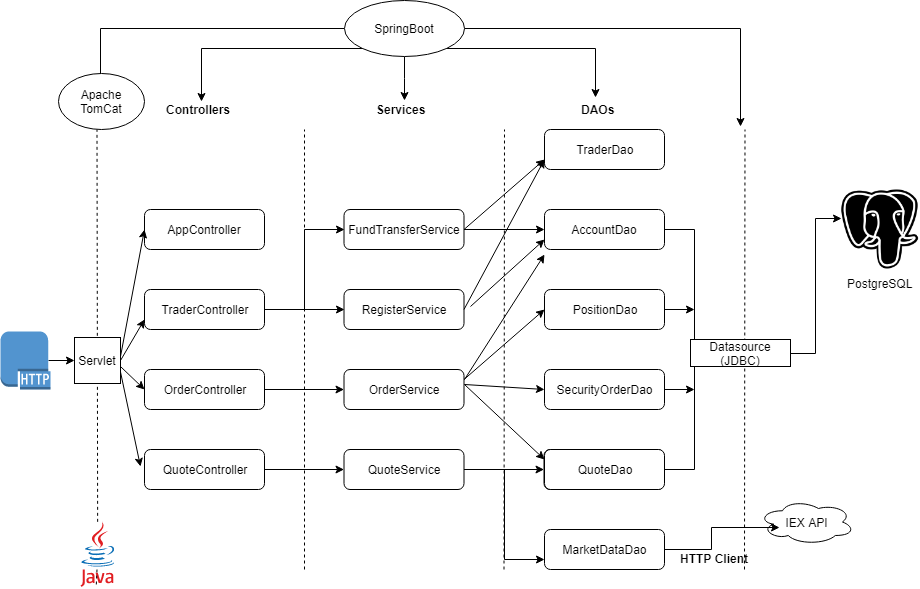

The diagram above was exported from draw.io. Its source (the exported page's mxGraphModel, read from the mxfile embedded in the PNG):
<mxGraphModel dx="1022" dy="418" grid="1" gridSize="10" guides="1" tooltips="1" connect="1" arrows="1" fold="1" page="1" pageScale="1" pageWidth="850" pageHeight="1100" math="0" shadow="0">
  <root>
    <mxCell id="0" />
    <mxCell id="1" parent="0" />
    <mxCell id="WcNNezG9vuvsHfPDPmNm-17" value="PostgreSQL" style="shape=image;html=1;verticalAlign=top;verticalLabelPosition=bottom;labelBackgroundColor=#ffffff;imageAspect=0;aspect=fixed;image=https://cdn4.iconfinder.com/data/icons/logos-brands-5/24/postgresql-128.png" vertex="1" parent="1">
      <mxGeometry x="840" y="203.5" width="79" height="79" as="geometry" />
    </mxCell>
    <mxCell id="WcNNezG9vuvsHfPDPmNm-18" value="IEX API" style="ellipse;shape=cloud;whiteSpace=wrap;html=1;" vertex="1" parent="1">
      <mxGeometry x="758" y="513" width="96" height="45" as="geometry" />
    </mxCell>
    <mxCell id="WcNNezG9vuvsHfPDPmNm-22" value="AppController" style="rounded=1;whiteSpace=wrap;html=1;" vertex="1" parent="1">
      <mxGeometry x="144" y="223" width="120" height="40" as="geometry" />
    </mxCell>
    <mxCell id="WcNNezG9vuvsHfPDPmNm-61" style="edgeStyle=orthogonalEdgeStyle;rounded=0;orthogonalLoop=1;jettySize=auto;html=1;exitX=1;exitY=0.5;exitDx=0;exitDy=0;entryX=0;entryY=0.5;entryDx=0;entryDy=0;" edge="1" parent="1" source="WcNNezG9vuvsHfPDPmNm-23" target="WcNNezG9vuvsHfPDPmNm-26">
      <mxGeometry relative="1" as="geometry" />
    </mxCell>
    <mxCell id="WcNNezG9vuvsHfPDPmNm-62" style="edgeStyle=orthogonalEdgeStyle;rounded=0;orthogonalLoop=1;jettySize=auto;html=1;exitX=1;exitY=0.5;exitDx=0;exitDy=0;entryX=0;entryY=0.5;entryDx=0;entryDy=0;" edge="1" parent="1" source="WcNNezG9vuvsHfPDPmNm-23" target="WcNNezG9vuvsHfPDPmNm-27">
      <mxGeometry relative="1" as="geometry" />
    </mxCell>
    <mxCell id="WcNNezG9vuvsHfPDPmNm-23" value="TraderController" style="rounded=1;whiteSpace=wrap;html=1;" vertex="1" parent="1">
      <mxGeometry x="144" y="303" width="120" height="40" as="geometry" />
    </mxCell>
    <mxCell id="WcNNezG9vuvsHfPDPmNm-63" value="" style="edgeStyle=orthogonalEdgeStyle;rounded=0;orthogonalLoop=1;jettySize=auto;html=1;" edge="1" parent="1" source="WcNNezG9vuvsHfPDPmNm-24" target="WcNNezG9vuvsHfPDPmNm-28">
      <mxGeometry relative="1" as="geometry" />
    </mxCell>
    <mxCell id="WcNNezG9vuvsHfPDPmNm-24" value="OrderController" style="rounded=1;whiteSpace=wrap;html=1;" vertex="1" parent="1">
      <mxGeometry x="144" y="383" width="120" height="40" as="geometry" />
    </mxCell>
    <mxCell id="WcNNezG9vuvsHfPDPmNm-64" value="" style="edgeStyle=orthogonalEdgeStyle;rounded=0;orthogonalLoop=1;jettySize=auto;html=1;" edge="1" parent="1" source="WcNNezG9vuvsHfPDPmNm-25" target="WcNNezG9vuvsHfPDPmNm-29">
      <mxGeometry relative="1" as="geometry" />
    </mxCell>
    <mxCell id="WcNNezG9vuvsHfPDPmNm-25" value="QuoteController" style="rounded=1;whiteSpace=wrap;html=1;" vertex="1" parent="1">
      <mxGeometry x="144" y="463" width="120" height="40" as="geometry" />
    </mxCell>
    <mxCell id="WcNNezG9vuvsHfPDPmNm-66" style="edgeStyle=orthogonalEdgeStyle;rounded=0;orthogonalLoop=1;jettySize=auto;html=1;entryX=0;entryY=0.5;entryDx=0;entryDy=0;" edge="1" parent="1" source="WcNNezG9vuvsHfPDPmNm-26" target="WcNNezG9vuvsHfPDPmNm-31">
      <mxGeometry relative="1" as="geometry" />
    </mxCell>
    <mxCell id="WcNNezG9vuvsHfPDPmNm-26" value="FundTransferService" style="rounded=1;whiteSpace=wrap;html=1;" vertex="1" parent="1">
      <mxGeometry x="343.5" y="223" width="120" height="40" as="geometry" />
    </mxCell>
    <mxCell id="WcNNezG9vuvsHfPDPmNm-27" value="RegisterService" style="rounded=1;whiteSpace=wrap;html=1;" vertex="1" parent="1">
      <mxGeometry x="343.5" y="303" width="120" height="40" as="geometry" />
    </mxCell>
    <mxCell id="WcNNezG9vuvsHfPDPmNm-28" value="OrderService" style="rounded=1;whiteSpace=wrap;html=1;" vertex="1" parent="1">
      <mxGeometry x="343.5" y="383" width="120" height="40" as="geometry" />
    </mxCell>
    <mxCell id="WcNNezG9vuvsHfPDPmNm-80" value="" style="edgeStyle=orthogonalEdgeStyle;rounded=0;orthogonalLoop=1;jettySize=auto;html=1;" edge="1" parent="1" source="WcNNezG9vuvsHfPDPmNm-29" target="WcNNezG9vuvsHfPDPmNm-79">
      <mxGeometry relative="1" as="geometry" />
    </mxCell>
    <mxCell id="WcNNezG9vuvsHfPDPmNm-81" style="edgeStyle=orthogonalEdgeStyle;rounded=0;orthogonalLoop=1;jettySize=auto;html=1;exitX=1;exitY=0.5;exitDx=0;exitDy=0;entryX=0;entryY=0.75;entryDx=0;entryDy=0;" edge="1" parent="1" source="WcNNezG9vuvsHfPDPmNm-29" target="WcNNezG9vuvsHfPDPmNm-36">
      <mxGeometry relative="1" as="geometry" />
    </mxCell>
    <mxCell id="WcNNezG9vuvsHfPDPmNm-29" value="QuoteService" style="rounded=1;whiteSpace=wrap;html=1;" vertex="1" parent="1">
      <mxGeometry x="343.5" y="463" width="120" height="40" as="geometry" />
    </mxCell>
    <mxCell id="WcNNezG9vuvsHfPDPmNm-79" value="QuoteService" style="rounded=1;whiteSpace=wrap;html=1;" vertex="1" parent="1">
      <mxGeometry x="543.5" y="463" width="120" height="40" as="geometry" />
    </mxCell>
    <mxCell id="WcNNezG9vuvsHfPDPmNm-31" value="AccountDao" style="rounded=1;whiteSpace=wrap;html=1;" vertex="1" parent="1">
      <mxGeometry x="544" y="223" width="120" height="40" as="geometry" />
    </mxCell>
    <mxCell id="WcNNezG9vuvsHfPDPmNm-50" style="edgeStyle=orthogonalEdgeStyle;rounded=0;orthogonalLoop=1;jettySize=auto;html=1;exitX=1;exitY=0.5;exitDx=0;exitDy=0;" edge="1" parent="1" source="WcNNezG9vuvsHfPDPmNm-32">
      <mxGeometry relative="1" as="geometry">
        <mxPoint x="694" y="323" as="targetPoint" />
      </mxGeometry>
    </mxCell>
    <mxCell id="WcNNezG9vuvsHfPDPmNm-32" value="PositionDao" style="rounded=1;whiteSpace=wrap;html=1;" vertex="1" parent="1">
      <mxGeometry x="544" y="303" width="120" height="40" as="geometry" />
    </mxCell>
    <mxCell id="WcNNezG9vuvsHfPDPmNm-53" style="edgeStyle=orthogonalEdgeStyle;rounded=0;orthogonalLoop=1;jettySize=auto;html=1;exitX=1;exitY=0.5;exitDx=0;exitDy=0;" edge="1" parent="1" source="WcNNezG9vuvsHfPDPmNm-33">
      <mxGeometry relative="1" as="geometry">
        <mxPoint x="694" y="403" as="targetPoint" />
      </mxGeometry>
    </mxCell>
    <mxCell id="WcNNezG9vuvsHfPDPmNm-33" value="SecurityOrderDao" style="rounded=1;whiteSpace=wrap;html=1;" vertex="1" parent="1">
      <mxGeometry x="544" y="383" width="120" height="40" as="geometry" />
    </mxCell>
    <mxCell id="WcNNezG9vuvsHfPDPmNm-34" value="QuoteDao" style="rounded=1;whiteSpace=wrap;html=1;" vertex="1" parent="1">
      <mxGeometry x="544" y="463" width="120" height="40" as="geometry" />
    </mxCell>
    <mxCell id="WcNNezG9vuvsHfPDPmNm-35" value="TraderDao" style="rounded=1;whiteSpace=wrap;html=1;" vertex="1" parent="1">
      <mxGeometry x="544" y="143" width="120" height="40" as="geometry" />
    </mxCell>
    <mxCell id="WcNNezG9vuvsHfPDPmNm-43" style="edgeStyle=orthogonalEdgeStyle;rounded=0;orthogonalLoop=1;jettySize=auto;html=1;exitX=1;exitY=0.5;exitDx=0;exitDy=0;entryX=0.217;entryY=0.625;entryDx=0;entryDy=0;entryPerimeter=0;" edge="1" parent="1" source="WcNNezG9vuvsHfPDPmNm-36" target="WcNNezG9vuvsHfPDPmNm-18">
      <mxGeometry relative="1" as="geometry" />
    </mxCell>
    <mxCell id="WcNNezG9vuvsHfPDPmNm-36" value="MarketDataDao" style="rounded=1;whiteSpace=wrap;html=1;" vertex="1" parent="1">
      <mxGeometry x="544" y="543" width="120" height="40" as="geometry" />
    </mxCell>
    <mxCell id="WcNNezG9vuvsHfPDPmNm-37" value="" style="endArrow=none;dashed=1;html=1;" edge="1" parent="1">
      <mxGeometry width="50" height="50" relative="1" as="geometry">
        <mxPoint x="304" y="583" as="sourcePoint" />
        <mxPoint x="304" y="143" as="targetPoint" />
      </mxGeometry>
    </mxCell>
    <mxCell id="WcNNezG9vuvsHfPDPmNm-38" value="" style="endArrow=none;dashed=1;html=1;" edge="1" parent="1">
      <mxGeometry width="50" height="50" relative="1" as="geometry">
        <mxPoint x="503.5" y="583" as="sourcePoint" />
        <mxPoint x="504" y="143" as="targetPoint" />
      </mxGeometry>
    </mxCell>
    <mxCell id="WcNNezG9vuvsHfPDPmNm-45" value="" style="endArrow=none;html=1;entryX=1;entryY=0.5;entryDx=0;entryDy=0;" edge="1" parent="1" target="WcNNezG9vuvsHfPDPmNm-34">
      <mxGeometry width="50" height="50" relative="1" as="geometry">
        <mxPoint x="694" y="483" as="sourcePoint" />
        <mxPoint x="734" y="413" as="targetPoint" />
      </mxGeometry>
    </mxCell>
    <mxCell id="WcNNezG9vuvsHfPDPmNm-47" value="" style="endArrow=none;html=1;" edge="1" parent="1">
      <mxGeometry width="50" height="50" relative="1" as="geometry">
        <mxPoint x="694" y="483" as="sourcePoint" />
        <mxPoint x="694" y="243" as="targetPoint" />
      </mxGeometry>
    </mxCell>
    <mxCell id="WcNNezG9vuvsHfPDPmNm-54" value="" style="endArrow=none;html=1;exitX=1;exitY=0.5;exitDx=0;exitDy=0;" edge="1" parent="1" source="WcNNezG9vuvsHfPDPmNm-31">
      <mxGeometry width="50" height="50" relative="1" as="geometry">
        <mxPoint x="664" y="283" as="sourcePoint" />
        <mxPoint x="694" y="243" as="targetPoint" />
      </mxGeometry>
    </mxCell>
    <mxCell id="WcNNezG9vuvsHfPDPmNm-56" value="" style="endArrow=none;dashed=1;html=1;" edge="1" parent="1">
      <mxGeometry width="50" height="50" relative="1" as="geometry">
        <mxPoint x="744" y="583" as="sourcePoint" />
        <mxPoint x="744.5" y="143" as="targetPoint" />
      </mxGeometry>
    </mxCell>
    <mxCell id="WcNNezG9vuvsHfPDPmNm-57" value="&lt;b&gt;Controllers&lt;/b&gt;" style="text;html=1;resizable=0;points=[];autosize=1;align=left;verticalAlign=top;spacingTop=-4;" vertex="1" parent="1">
      <mxGeometry x="164" y="114" width="80" height="20" as="geometry" />
    </mxCell>
    <mxCell id="WcNNezG9vuvsHfPDPmNm-58" value="&lt;b&gt;Services&lt;/b&gt;" style="text;html=1;resizable=0;points=[];autosize=1;align=left;verticalAlign=top;spacingTop=-4;" vertex="1" parent="1">
      <mxGeometry x="373.5" y="114" width="60" height="20" as="geometry" />
    </mxCell>
    <mxCell id="WcNNezG9vuvsHfPDPmNm-59" value="&lt;b&gt;DAOs&lt;/b&gt;" style="text;html=1;resizable=0;points=[];autosize=1;align=left;verticalAlign=top;spacingTop=-4;" vertex="1" parent="1">
      <mxGeometry x="579" y="114" width="50" height="20" as="geometry" />
    </mxCell>
    <mxCell id="WcNNezG9vuvsHfPDPmNm-73" value="" style="endArrow=classic;html=1;" edge="1" parent="1">
      <mxGeometry width="50" height="50" relative="1" as="geometry">
        <mxPoint x="464" y="393" as="sourcePoint" />
        <mxPoint x="544" y="268" as="targetPoint" />
      </mxGeometry>
    </mxCell>
    <mxCell id="WcNNezG9vuvsHfPDPmNm-76" value="" style="endArrow=classic;html=1;exitX=1;exitY=0.25;exitDx=0;exitDy=0;entryX=0;entryY=0.5;entryDx=0;entryDy=0;" edge="1" parent="1" source="WcNNezG9vuvsHfPDPmNm-28" target="WcNNezG9vuvsHfPDPmNm-32">
      <mxGeometry width="50" height="50" relative="1" as="geometry">
        <mxPoint x="474" y="403" as="sourcePoint" />
        <mxPoint x="554" y="278" as="targetPoint" />
      </mxGeometry>
    </mxCell>
    <mxCell id="WcNNezG9vuvsHfPDPmNm-77" value="" style="endArrow=classic;html=1;entryX=0;entryY=0.5;entryDx=0;entryDy=0;" edge="1" parent="1" target="WcNNezG9vuvsHfPDPmNm-33">
      <mxGeometry width="50" height="50" relative="1" as="geometry">
        <mxPoint x="464" y="398" as="sourcePoint" />
        <mxPoint x="564" y="288" as="targetPoint" />
      </mxGeometry>
    </mxCell>
    <mxCell id="WcNNezG9vuvsHfPDPmNm-78" value="" style="endArrow=classic;html=1;entryX=0;entryY=0.25;entryDx=0;entryDy=0;" edge="1" parent="1" target="WcNNezG9vuvsHfPDPmNm-34">
      <mxGeometry width="50" height="50" relative="1" as="geometry">
        <mxPoint x="464" y="398" as="sourcePoint" />
        <mxPoint x="574" y="298" as="targetPoint" />
      </mxGeometry>
    </mxCell>
    <mxCell id="WcNNezG9vuvsHfPDPmNm-99" style="edgeStyle=orthogonalEdgeStyle;rounded=0;orthogonalLoop=1;jettySize=auto;html=1;exitX=0.95;exitY=0.5;exitDx=0;exitDy=0;exitPerimeter=0;entryX=0;entryY=0.5;entryDx=0;entryDy=0;" edge="1" parent="1" source="WcNNezG9vuvsHfPDPmNm-83" target="WcNNezG9vuvsHfPDPmNm-85">
      <mxGeometry relative="1" as="geometry" />
    </mxCell>
    <mxCell id="WcNNezG9vuvsHfPDPmNm-83" value="" style="outlineConnect=0;dashed=0;verticalLabelPosition=bottom;verticalAlign=top;align=center;html=1;shape=mxgraph.aws3.http_protocol;fillColor=#5294CF;gradientColor=none;" vertex="1" parent="1">
      <mxGeometry y="345" width="50" height="58" as="geometry" />
    </mxCell>
    <mxCell id="WcNNezG9vuvsHfPDPmNm-84" value="" style="endArrow=none;dashed=1;html=1;" edge="1" parent="1" source="WcNNezG9vuvsHfPDPmNm-82">
      <mxGeometry width="50" height="50" relative="1" as="geometry">
        <mxPoint x="96.5" y="583" as="sourcePoint" />
        <mxPoint x="96.5" y="143" as="targetPoint" />
      </mxGeometry>
    </mxCell>
    <mxCell id="WcNNezG9vuvsHfPDPmNm-85" value="Servlet" style="whiteSpace=wrap;html=1;aspect=fixed;" vertex="1" parent="1">
      <mxGeometry x="74" y="351" width="46" height="46" as="geometry" />
    </mxCell>
    <mxCell id="WcNNezG9vuvsHfPDPmNm-82" value="" style="dashed=0;outlineConnect=0;html=1;align=center;labelPosition=center;verticalLabelPosition=bottom;verticalAlign=top;shape=mxgraph.weblogos.java" vertex="1" parent="1">
      <mxGeometry x="80" y="535.3333129882812" width="34.4" height="65" as="geometry" />
    </mxCell>
    <mxCell id="WcNNezG9vuvsHfPDPmNm-87" value="" style="endArrow=none;dashed=1;html=1;" edge="1" parent="1" target="WcNNezG9vuvsHfPDPmNm-82">
      <mxGeometry width="50" height="50" relative="1" as="geometry">
        <mxPoint x="96.5" y="583" as="sourcePoint" />
        <mxPoint x="96.5" y="143" as="targetPoint" />
      </mxGeometry>
    </mxCell>
    <mxCell id="WcNNezG9vuvsHfPDPmNm-90" value="" style="endArrow=classic;html=1;entryX=0;entryY=0.5;entryDx=0;entryDy=0;" edge="1" parent="1" target="WcNNezG9vuvsHfPDPmNm-22">
      <mxGeometry width="50" height="50" relative="1" as="geometry">
        <mxPoint x="120" y="370" as="sourcePoint" />
        <mxPoint x="164" y="349" as="targetPoint" />
      </mxGeometry>
    </mxCell>
    <mxCell id="WcNNezG9vuvsHfPDPmNm-92" value="" style="endArrow=classic;html=1;entryX=0;entryY=0.75;entryDx=0;entryDy=0;exitX=1;exitY=0.5;exitDx=0;exitDy=0;" edge="1" parent="1" source="WcNNezG9vuvsHfPDPmNm-85" target="WcNNezG9vuvsHfPDPmNm-23">
      <mxGeometry width="50" height="50" relative="1" as="geometry">
        <mxPoint x="130" y="380" as="sourcePoint" />
        <mxPoint x="154" y="253" as="targetPoint" />
      </mxGeometry>
    </mxCell>
    <mxCell id="WcNNezG9vuvsHfPDPmNm-93" value="" style="endArrow=classic;html=1;entryX=0;entryY=0.5;entryDx=0;entryDy=0;" edge="1" parent="1" target="WcNNezG9vuvsHfPDPmNm-24">
      <mxGeometry width="50" height="50" relative="1" as="geometry">
        <mxPoint x="120" y="380" as="sourcePoint" />
        <mxPoint x="154" y="343" as="targetPoint" />
      </mxGeometry>
    </mxCell>
    <mxCell id="WcNNezG9vuvsHfPDPmNm-94" value="" style="endArrow=classic;html=1;exitX=1;exitY=0.75;exitDx=0;exitDy=0;" edge="1" parent="1" source="WcNNezG9vuvsHfPDPmNm-85">
      <mxGeometry width="50" height="50" relative="1" as="geometry">
        <mxPoint x="130" y="390" as="sourcePoint" />
        <mxPoint x="140" y="480" as="targetPoint" />
      </mxGeometry>
    </mxCell>
    <mxCell id="WcNNezG9vuvsHfPDPmNm-101" style="edgeStyle=orthogonalEdgeStyle;rounded=0;orthogonalLoop=1;jettySize=auto;html=1;exitX=0;exitY=1;exitDx=0;exitDy=0;entryX=0.467;entryY=0.067;entryDx=0;entryDy=0;entryPerimeter=0;" edge="1" parent="1" source="WcNNezG9vuvsHfPDPmNm-100" target="WcNNezG9vuvsHfPDPmNm-57">
      <mxGeometry relative="1" as="geometry" />
    </mxCell>
    <mxCell id="WcNNezG9vuvsHfPDPmNm-102" style="edgeStyle=orthogonalEdgeStyle;rounded=0;orthogonalLoop=1;jettySize=auto;html=1;exitX=0;exitY=0.5;exitDx=0;exitDy=0;" edge="1" parent="1" source="WcNNezG9vuvsHfPDPmNm-100">
      <mxGeometry relative="1" as="geometry">
        <mxPoint x="100" y="110" as="targetPoint" />
      </mxGeometry>
    </mxCell>
    <mxCell id="WcNNezG9vuvsHfPDPmNm-106" style="edgeStyle=orthogonalEdgeStyle;rounded=0;orthogonalLoop=1;jettySize=auto;html=1;exitX=0.5;exitY=1;exitDx=0;exitDy=0;" edge="1" parent="1" source="WcNNezG9vuvsHfPDPmNm-100" target="WcNNezG9vuvsHfPDPmNm-58">
      <mxGeometry relative="1" as="geometry" />
    </mxCell>
    <mxCell id="WcNNezG9vuvsHfPDPmNm-107" style="edgeStyle=orthogonalEdgeStyle;rounded=0;orthogonalLoop=1;jettySize=auto;html=1;exitX=1;exitY=1;exitDx=0;exitDy=0;entryX=0.313;entryY=-0.133;entryDx=0;entryDy=0;entryPerimeter=0;" edge="1" parent="1" source="WcNNezG9vuvsHfPDPmNm-100" target="WcNNezG9vuvsHfPDPmNm-59">
      <mxGeometry relative="1" as="geometry" />
    </mxCell>
    <mxCell id="WcNNezG9vuvsHfPDPmNm-108" style="edgeStyle=orthogonalEdgeStyle;rounded=0;orthogonalLoop=1;jettySize=auto;html=1;exitX=1;exitY=0.5;exitDx=0;exitDy=0;" edge="1" parent="1" source="WcNNezG9vuvsHfPDPmNm-100">
      <mxGeometry relative="1" as="geometry">
        <mxPoint x="740" y="140" as="targetPoint" />
      </mxGeometry>
    </mxCell>
    <mxCell id="WcNNezG9vuvsHfPDPmNm-100" value="SpringBoot" style="ellipse;whiteSpace=wrap;html=1;" vertex="1" parent="1">
      <mxGeometry x="344" y="14" width="120" height="56" as="geometry" />
    </mxCell>
    <mxCell id="WcNNezG9vuvsHfPDPmNm-114" style="edgeStyle=orthogonalEdgeStyle;rounded=0;orthogonalLoop=1;jettySize=auto;html=1;exitX=1;exitY=0.5;exitDx=0;exitDy=0;entryX=0.008;entryY=0.361;entryDx=0;entryDy=0;entryPerimeter=0;" edge="1" parent="1" source="WcNNezG9vuvsHfPDPmNm-109" target="WcNNezG9vuvsHfPDPmNm-17">
      <mxGeometry relative="1" as="geometry" />
    </mxCell>
    <mxCell id="WcNNezG9vuvsHfPDPmNm-109" value="Datasource (JDBC)" style="rounded=0;whiteSpace=wrap;html=1;" vertex="1" parent="1">
      <mxGeometry x="690" y="353" width="100" height="27" as="geometry" />
    </mxCell>
    <mxCell id="WcNNezG9vuvsHfPDPmNm-115" value="&lt;b&gt;HTTP Client&lt;/b&gt;" style="text;html=1;resizable=0;points=[];autosize=1;align=left;verticalAlign=top;spacingTop=-4;" vertex="1" parent="1">
      <mxGeometry x="678" y="563" width="80" height="20" as="geometry" />
    </mxCell>
    <mxCell id="WcNNezG9vuvsHfPDPmNm-116" value="Apache TomCat" style="ellipse;whiteSpace=wrap;html=1;" vertex="1" parent="1">
      <mxGeometry x="58" y="87" width="86" height="56" as="geometry" />
    </mxCell>
    <mxCell id="WcNNezG9vuvsHfPDPmNm-117" value="" style="endArrow=classic;html=1;entryX=0;entryY=0.75;entryDx=0;entryDy=0;exitX=1;exitY=0.5;exitDx=0;exitDy=0;" edge="1" parent="1" source="WcNNezG9vuvsHfPDPmNm-27" target="WcNNezG9vuvsHfPDPmNm-35">
      <mxGeometry width="50" height="50" relative="1" as="geometry">
        <mxPoint x="470" y="320" as="sourcePoint" />
        <mxPoint x="500" y="262.83331298828125" as="targetPoint" />
      </mxGeometry>
    </mxCell>
    <mxCell id="WcNNezG9vuvsHfPDPmNm-118" value="" style="endArrow=classic;html=1;entryX=0;entryY=0.75;entryDx=0;entryDy=0;exitX=1;exitY=0.5;exitDx=0;exitDy=0;" edge="1" parent="1" source="WcNNezG9vuvsHfPDPmNm-26" target="WcNNezG9vuvsHfPDPmNm-35">
      <mxGeometry width="50" height="50" relative="1" as="geometry">
        <mxPoint x="473.5" y="333" as="sourcePoint" />
        <mxPoint x="554" y="183" as="targetPoint" />
      </mxGeometry>
    </mxCell>
    <mxCell id="WcNNezG9vuvsHfPDPmNm-119" value="" style="endArrow=classic;html=1;entryX=0;entryY=0.75;entryDx=0;entryDy=0;" edge="1" parent="1" target="WcNNezG9vuvsHfPDPmNm-31">
      <mxGeometry width="50" height="50" relative="1" as="geometry">
        <mxPoint x="470" y="320" as="sourcePoint" />
        <mxPoint x="564" y="193" as="targetPoint" />
      </mxGeometry>
    </mxCell>
  </root>
</mxGraphModel>